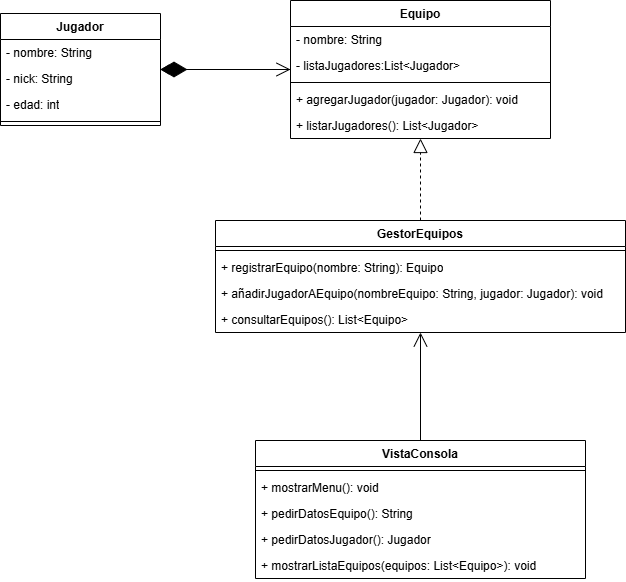

The diagram above was exported from draw.io. Its source (the exported page's mxGraphModel, read from the mxfile embedded in the PNG):
<mxGraphModel dx="1426" dy="751" grid="1" gridSize="10" guides="1" tooltips="1" connect="1" arrows="1" fold="1" page="1" pageScale="1" pageWidth="827" pageHeight="1169" math="0" shadow="0">
  <root>
    <mxCell id="0" />
    <mxCell id="1" parent="0" />
    <mxCell id="ptRUZAY63E4xLr1Fctov-5" value="Jugador" style="swimlane;fontStyle=1;align=center;verticalAlign=top;childLayout=stackLayout;horizontal=1;startSize=26;horizontalStack=0;resizeParent=1;resizeParentMax=0;resizeLast=0;collapsible=1;marginBottom=0;whiteSpace=wrap;html=1;" vertex="1" parent="1">
      <mxGeometry x="110" y="123" width="160" height="112" as="geometry" />
    </mxCell>
    <mxCell id="ptRUZAY63E4xLr1Fctov-6" value="- nombre: String" style="text;strokeColor=none;fillColor=none;align=left;verticalAlign=top;spacingLeft=4;spacingRight=4;overflow=hidden;rotatable=0;points=[[0,0.5],[1,0.5]];portConstraint=eastwest;whiteSpace=wrap;html=1;" vertex="1" parent="ptRUZAY63E4xLr1Fctov-5">
      <mxGeometry y="26" width="160" height="26" as="geometry" />
    </mxCell>
    <mxCell id="ptRUZAY63E4xLr1Fctov-10" value="- nick: String" style="text;strokeColor=none;fillColor=none;align=left;verticalAlign=top;spacingLeft=4;spacingRight=4;overflow=hidden;rotatable=0;points=[[0,0.5],[1,0.5]];portConstraint=eastwest;whiteSpace=wrap;html=1;" vertex="1" parent="ptRUZAY63E4xLr1Fctov-5">
      <mxGeometry y="52" width="160" height="26" as="geometry" />
    </mxCell>
    <mxCell id="ptRUZAY63E4xLr1Fctov-12" value="- edad: int" style="text;strokeColor=none;fillColor=none;align=left;verticalAlign=top;spacingLeft=4;spacingRight=4;overflow=hidden;rotatable=0;points=[[0,0.5],[1,0.5]];portConstraint=eastwest;whiteSpace=wrap;html=1;" vertex="1" parent="ptRUZAY63E4xLr1Fctov-5">
      <mxGeometry y="78" width="160" height="26" as="geometry" />
    </mxCell>
    <mxCell id="ptRUZAY63E4xLr1Fctov-7" value="" style="line;strokeWidth=1;fillColor=none;align=left;verticalAlign=middle;spacingTop=-1;spacingLeft=3;spacingRight=3;rotatable=0;labelPosition=right;points=[];portConstraint=eastwest;strokeColor=inherit;" vertex="1" parent="ptRUZAY63E4xLr1Fctov-5">
      <mxGeometry y="104" width="160" height="8" as="geometry" />
    </mxCell>
    <mxCell id="ptRUZAY63E4xLr1Fctov-13" value="Equipo" style="swimlane;fontStyle=1;align=center;verticalAlign=top;childLayout=stackLayout;horizontal=1;startSize=26;horizontalStack=0;resizeParent=1;resizeParentMax=0;resizeLast=0;collapsible=1;marginBottom=0;whiteSpace=wrap;html=1;" vertex="1" parent="1">
      <mxGeometry x="400" y="110" width="260" height="138" as="geometry" />
    </mxCell>
    <mxCell id="ptRUZAY63E4xLr1Fctov-14" value="- nombre: String" style="text;strokeColor=none;fillColor=none;align=left;verticalAlign=top;spacingLeft=4;spacingRight=4;overflow=hidden;rotatable=0;points=[[0,0.5],[1,0.5]];portConstraint=eastwest;whiteSpace=wrap;html=1;" vertex="1" parent="ptRUZAY63E4xLr1Fctov-13">
      <mxGeometry y="26" width="260" height="26" as="geometry" />
    </mxCell>
    <mxCell id="ptRUZAY63E4xLr1Fctov-17" value="-&amp;nbsp;listaJugadores:List&amp;lt;Jugador&amp;gt;" style="text;strokeColor=none;fillColor=none;align=left;verticalAlign=top;spacingLeft=4;spacingRight=4;overflow=hidden;rotatable=0;points=[[0,0.5],[1,0.5]];portConstraint=eastwest;whiteSpace=wrap;html=1;" vertex="1" parent="ptRUZAY63E4xLr1Fctov-13">
      <mxGeometry y="52" width="260" height="26" as="geometry" />
    </mxCell>
    <mxCell id="ptRUZAY63E4xLr1Fctov-15" value="" style="line;strokeWidth=1;fillColor=none;align=left;verticalAlign=middle;spacingTop=-1;spacingLeft=3;spacingRight=3;rotatable=0;labelPosition=right;points=[];portConstraint=eastwest;strokeColor=inherit;" vertex="1" parent="ptRUZAY63E4xLr1Fctov-13">
      <mxGeometry y="78" width="260" height="8" as="geometry" />
    </mxCell>
    <mxCell id="ptRUZAY63E4xLr1Fctov-16" value="+ agregarJugador(jugador: Jugador): void" style="text;strokeColor=none;fillColor=none;align=left;verticalAlign=top;spacingLeft=4;spacingRight=4;overflow=hidden;rotatable=0;points=[[0,0.5],[1,0.5]];portConstraint=eastwest;whiteSpace=wrap;html=1;" vertex="1" parent="ptRUZAY63E4xLr1Fctov-13">
      <mxGeometry y="86" width="260" height="26" as="geometry" />
    </mxCell>
    <mxCell id="ptRUZAY63E4xLr1Fctov-18" value="+ listarJugadores(): List&amp;lt;Jugador&amp;gt;" style="text;strokeColor=none;fillColor=none;align=left;verticalAlign=top;spacingLeft=4;spacingRight=4;overflow=hidden;rotatable=0;points=[[0,0.5],[1,0.5]];portConstraint=eastwest;whiteSpace=wrap;html=1;" vertex="1" parent="ptRUZAY63E4xLr1Fctov-13">
      <mxGeometry y="112" width="260" height="26" as="geometry" />
    </mxCell>
    <mxCell id="ptRUZAY63E4xLr1Fctov-19" value="GestorEquipos" style="swimlane;fontStyle=1;align=center;verticalAlign=top;childLayout=stackLayout;horizontal=1;startSize=26;horizontalStack=0;resizeParent=1;resizeParentMax=0;resizeLast=0;collapsible=1;marginBottom=0;whiteSpace=wrap;html=1;" vertex="1" parent="1">
      <mxGeometry x="325" y="330" width="410" height="112" as="geometry" />
    </mxCell>
    <mxCell id="ptRUZAY63E4xLr1Fctov-21" value="" style="line;strokeWidth=1;fillColor=none;align=left;verticalAlign=middle;spacingTop=-1;spacingLeft=3;spacingRight=3;rotatable=0;labelPosition=right;points=[];portConstraint=eastwest;strokeColor=inherit;" vertex="1" parent="ptRUZAY63E4xLr1Fctov-19">
      <mxGeometry y="26" width="410" height="8" as="geometry" />
    </mxCell>
    <mxCell id="ptRUZAY63E4xLr1Fctov-22" value="+ registrarEquipo(nombre: String): Equipo" style="text;strokeColor=none;fillColor=none;align=left;verticalAlign=top;spacingLeft=4;spacingRight=4;overflow=hidden;rotatable=0;points=[[0,0.5],[1,0.5]];portConstraint=eastwest;whiteSpace=wrap;html=1;" vertex="1" parent="ptRUZAY63E4xLr1Fctov-19">
      <mxGeometry y="34" width="410" height="26" as="geometry" />
    </mxCell>
    <mxCell id="ptRUZAY63E4xLr1Fctov-23" value="+ añadirJugadorAEquipo(nombreEquipo: String, jugador: Jugador): void" style="text;strokeColor=none;fillColor=none;align=left;verticalAlign=top;spacingLeft=4;spacingRight=4;overflow=hidden;rotatable=0;points=[[0,0.5],[1,0.5]];portConstraint=eastwest;whiteSpace=wrap;html=1;" vertex="1" parent="ptRUZAY63E4xLr1Fctov-19">
      <mxGeometry y="60" width="410" height="26" as="geometry" />
    </mxCell>
    <mxCell id="ptRUZAY63E4xLr1Fctov-24" value="+ consultarEquipos(): List&amp;lt;Equipo&amp;gt;" style="text;strokeColor=none;fillColor=none;align=left;verticalAlign=top;spacingLeft=4;spacingRight=4;overflow=hidden;rotatable=0;points=[[0,0.5],[1,0.5]];portConstraint=eastwest;whiteSpace=wrap;html=1;" vertex="1" parent="ptRUZAY63E4xLr1Fctov-19">
      <mxGeometry y="86" width="410" height="26" as="geometry" />
    </mxCell>
    <mxCell id="ptRUZAY63E4xLr1Fctov-25" value="VistaConsola" style="swimlane;fontStyle=1;align=center;verticalAlign=top;childLayout=stackLayout;horizontal=1;startSize=26;horizontalStack=0;resizeParent=1;resizeParentMax=0;resizeLast=0;collapsible=1;marginBottom=0;whiteSpace=wrap;html=1;" vertex="1" parent="1">
      <mxGeometry x="365" y="550" width="330" height="138" as="geometry" />
    </mxCell>
    <mxCell id="ptRUZAY63E4xLr1Fctov-27" value="" style="line;strokeWidth=1;fillColor=none;align=left;verticalAlign=middle;spacingTop=-1;spacingLeft=3;spacingRight=3;rotatable=0;labelPosition=right;points=[];portConstraint=eastwest;strokeColor=inherit;" vertex="1" parent="ptRUZAY63E4xLr1Fctov-25">
      <mxGeometry y="26" width="330" height="8" as="geometry" />
    </mxCell>
    <mxCell id="ptRUZAY63E4xLr1Fctov-28" value="+ mostrarMenu(): void" style="text;strokeColor=none;fillColor=none;align=left;verticalAlign=top;spacingLeft=4;spacingRight=4;overflow=hidden;rotatable=0;points=[[0,0.5],[1,0.5]];portConstraint=eastwest;whiteSpace=wrap;html=1;" vertex="1" parent="ptRUZAY63E4xLr1Fctov-25">
      <mxGeometry y="34" width="330" height="26" as="geometry" />
    </mxCell>
    <mxCell id="ptRUZAY63E4xLr1Fctov-29" value="+ pedirDatosEquipo(): String" style="text;strokeColor=none;fillColor=none;align=left;verticalAlign=top;spacingLeft=4;spacingRight=4;overflow=hidden;rotatable=0;points=[[0,0.5],[1,0.5]];portConstraint=eastwest;whiteSpace=wrap;html=1;" vertex="1" parent="ptRUZAY63E4xLr1Fctov-25">
      <mxGeometry y="60" width="330" height="26" as="geometry" />
    </mxCell>
    <mxCell id="ptRUZAY63E4xLr1Fctov-30" value="+ pedirDatosJugador(): Jugador" style="text;strokeColor=none;fillColor=none;align=left;verticalAlign=top;spacingLeft=4;spacingRight=4;overflow=hidden;rotatable=0;points=[[0,0.5],[1,0.5]];portConstraint=eastwest;whiteSpace=wrap;html=1;" vertex="1" parent="ptRUZAY63E4xLr1Fctov-25">
      <mxGeometry y="86" width="330" height="26" as="geometry" />
    </mxCell>
    <mxCell id="ptRUZAY63E4xLr1Fctov-31" value="+ mostrarListaEquipos(equipos: List&amp;lt;Equipo&amp;gt;): void" style="text;strokeColor=none;fillColor=none;align=left;verticalAlign=top;spacingLeft=4;spacingRight=4;overflow=hidden;rotatable=0;points=[[0,0.5],[1,0.5]];portConstraint=eastwest;whiteSpace=wrap;html=1;" vertex="1" parent="ptRUZAY63E4xLr1Fctov-25">
      <mxGeometry y="112" width="330" height="26" as="geometry" />
    </mxCell>
    <mxCell id="ptRUZAY63E4xLr1Fctov-34" value="" style="endArrow=diamondThin;endFill=1;endSize=24;html=1;rounded=0;" edge="1" parent="1" source="ptRUZAY63E4xLr1Fctov-13" target="ptRUZAY63E4xLr1Fctov-5">
      <mxGeometry width="160" relative="1" as="geometry">
        <mxPoint x="330" y="390" as="sourcePoint" />
        <mxPoint x="490" y="390" as="targetPoint" />
      </mxGeometry>
    </mxCell>
    <mxCell id="ptRUZAY63E4xLr1Fctov-35" value="" style="endArrow=block;dashed=1;endFill=0;endSize=12;html=1;rounded=0;" edge="1" parent="1" source="ptRUZAY63E4xLr1Fctov-19" target="ptRUZAY63E4xLr1Fctov-13">
      <mxGeometry width="160" relative="1" as="geometry">
        <mxPoint x="330" y="390" as="sourcePoint" />
        <mxPoint x="490" y="390" as="targetPoint" />
      </mxGeometry>
    </mxCell>
    <mxCell id="ptRUZAY63E4xLr1Fctov-37" value="" style="endArrow=open;html=1;endSize=12;startArrow=diamondThin;startSize=14;startFill=1;edgeStyle=orthogonalEdgeStyle;align=left;verticalAlign=bottom;rounded=0;" edge="1" parent="1" source="ptRUZAY63E4xLr1Fctov-5" target="ptRUZAY63E4xLr1Fctov-13">
      <mxGeometry x="-1" y="3" relative="1" as="geometry">
        <mxPoint x="330" y="390" as="sourcePoint" />
        <mxPoint x="490" y="390" as="targetPoint" />
      </mxGeometry>
    </mxCell>
    <mxCell id="ptRUZAY63E4xLr1Fctov-38" value="" style="endArrow=open;endFill=1;endSize=12;html=1;rounded=0;" edge="1" parent="1" source="ptRUZAY63E4xLr1Fctov-25" target="ptRUZAY63E4xLr1Fctov-19">
      <mxGeometry width="160" relative="1" as="geometry">
        <mxPoint x="330" y="390" as="sourcePoint" />
        <mxPoint x="490" y="390" as="targetPoint" />
      </mxGeometry>
    </mxCell>
  </root>
</mxGraphModel>